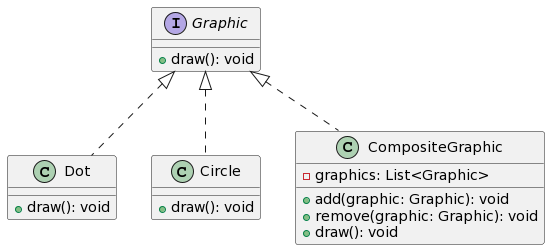

The diagram above was rendered by PlantUML. Its source (embedded in the PNG):
@startuml
interface Graphic {
  + draw(): void
}

class Dot {
  + draw(): void
}

class Circle {
  + draw(): void
}

class CompositeGraphic {
  - graphics: List<Graphic>

  + add(graphic: Graphic): void
  + remove(graphic: Graphic): void
  + draw(): void
}

Graphic <|.. Dot
Graphic <|.. Circle
Graphic <|.. CompositeGraphic
@enduml